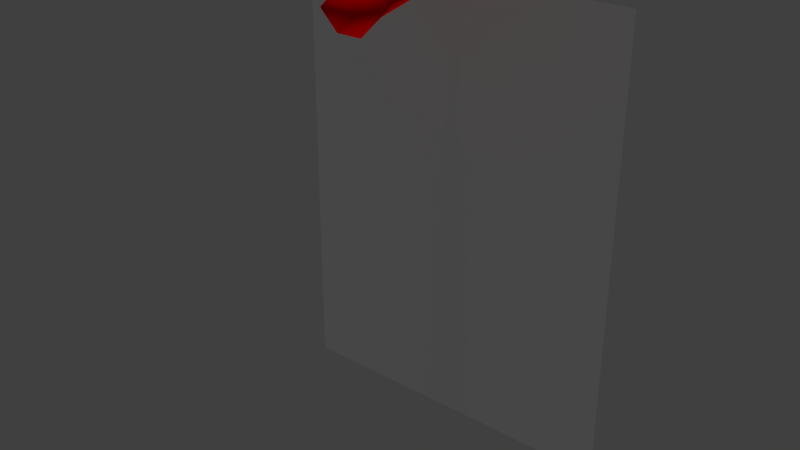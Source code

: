 # Source: pin_note_01_mockup.blend  (saved by Blender 2.78.0; exported with 4.5.12 LTS)
import bpy
from mathutils import Matrix  # noqa: F401  (used for matrix-valued properties, if any)

bpy.ops.wm.read_factory_settings(use_empty=True)
scene = bpy.context.scene
scene.name = 'Scene'

# ---- collections
col_collection_1 = bpy.data.collections.new('Collection 1'); scene.collection.children.link(col_collection_1)

# ---- materials (node trees are filled in below, after node groups)
mat_pin_paper_01_material = bpy.data.materials.new('pin_paper_01_material')
mat_pin_paper_01_material.alpha_threshold = 0.0
mat_pin_paper_01_material.use_transparent_shadow = False
mat_pin_paper_01_material.diffuse_color = (1.0, 1.0, 1.0, 1.0)
mat_pin_paper_01_material.roughness = 0.5
mat_pin_paper_01_material.specular_intensity = 0.0
mat_pin_01_material = bpy.data.materials.new('pin_01_material')
mat_pin_01_material.alpha_threshold = 0.0
mat_pin_01_material.use_transparent_shadow = False
mat_pin_01_material.diffuse_color = (1.0, 0.0, 0.0, 1.0)
mat_pin_01_material.roughness = 0.5
mat_pin_01_material.specular_intensity = 0.0

# ---- material node trees

# ---- world
world_world = bpy.data.worlds.new('World'); scene.world = world_world
world_world.color = (0.05088, 0.05088, 0.05088)
world_world.use_sun_shadow = False
world_world.sun_shadow_jitter_overblur = 0.0
world_world.cycles.sampling_method = 'MANUAL'

# ---- lights
light_hemi_001 = bpy.data.lights.new('Hemi.001', 'SUN')
light_hemi_001.transmission_factor = 0.0
light_hemi_001.angle = 0.1993
light_hemi_001.energy = 0.5
light_hemi_001.shadow_buffer_clip_start = 0.5
light_hemi_001.shadow_soft_size = 0.1
light_hemi_001.shadow_cascade_max_distance = 1000.0
light_hemi = bpy.data.lights.new('Hemi', 'SUN')
light_hemi.transmission_factor = 0.0
light_hemi.angle = 0.1993
light_hemi.energy = 1.0
light_hemi.shadow_buffer_clip_start = 0.5
light_hemi.shadow_soft_size = 0.1
light_hemi.shadow_cascade_max_distance = 1000.0

# ---- meshes
me_plane = bpy.data.meshes.new('Plane')
me_plane.from_pydata([(4.143e-11, 7.501e-19, -1.716e-11), (4.143e-11, 7.501e-19, -1.716e-11), (4.143e-11, 7.501e-19, -1.716e-11), (4.143e-11, 7.501e-19, -1.716e-11), (-0.01001, -0.05851, -2.291e-10), (0.0, -0.05851, -0.01001), (0.0, -0.05851, 0.01001), (0.01001, -0.05851, -2.291e-10), (0.0, -0.06731, 0.01554), (-0.01554, -0.06731, -1.482e-10), (0.0, -0.06731, -0.01554), (0.01554, -0.06731, 7.831e-10), (0.0, -0.08196, 0.009481), (-0.009481, -0.08196, 6.086e-10), (4.657e-10, -0.08196, -0.009481), (0.009481, -0.08196, 1.429e-10), (-0.09397, 8.742e-08, -0.2469), (0.09397, 8.742e-08, -0.2469), (-0.09397, 0.0, 0.0), (0.09397, 0.0, 0.0)], [], [(0, 2, 3, 1), (4, 5, 10, 9), (3, 2, 6, 7), (0, 1, 5, 4), (1, 3, 7, 5), (2, 0, 4, 6), (10, 11, 15, 14), (5, 7, 11, 10), (6, 4, 9, 8), (7, 6, 8, 11), (13, 14, 15, 12), (8, 9, 13, 12), (11, 8, 12, 15), (9, 10, 14, 13), (16, 17, 19, 18)])
me_plane.polygons.foreach_set('use_smooth', [1, 1, 1, 1, 1, 1, 1, 1, 1, 1, 1, 1, 1, 1, 0])
me_plane.polygons.foreach_set('material_index', [1, 1, 1, 1, 1, 1, 1, 1, 1, 1, 1, 1, 1, 1, 0])
_uv = me_plane.uv_layers.new(name='UVMap')
_uv.uv.foreach_set('vector', [0.0, 0.0, 0.0, 0.0, 0.0, 0.0, 0.0, 0.0, 0.9899, 0.08973, 0.9295, 0.0989, 0.9062, 0.06335, 1.0, 0.0491, 1.0, 0.6604, 1.0, 0.6604, 0.9295, 0.432, 0.9899, 0.4228, 1.0, 0.3273, 1.0, 0.3273, 0.9295, 0.0989, 0.9899, 0.08973, 0.9062, 0.3331, 0.9062, 0.3331, 0.8958, 0.5732, 0.8354, 0.564, 0.9062, 0.0, 0.9062, 0.0, 0.8958, 0.2401, 0.8354, 0.2309, 0.8124, 0.5979, 0.9062, 0.6121, 0.8781, 0.6662, 0.8209, 0.6575, 0.8354, 0.564, 0.8958, 0.5732, 0.9062, 0.6121, 0.8124, 0.5979, 0.8354, 0.2309, 0.8958, 0.2401, 0.9062, 0.279, 0.8124, 0.2648, 0.9899, 0.4228, 0.9295, 0.432, 0.9062, 0.3965, 1.0, 0.3822, 0.8704, 0.6662, 0.8704, 0.7205, 0.8124, 0.7205, 0.8124, 0.6662, 0.8124, 0.2648, 0.9062, 0.279, 0.8781, 0.3331, 0.8209, 0.3244, 1.0, 0.3822, 0.9062, 0.3965, 0.9155, 0.3418, 0.9727, 0.3331, 1.0, 0.0491, 0.9062, 0.06335, 0.9155, 0.008689, 0.9727, 0.0, 0.8124, 1.0, 9.662e-08, 1.0, 0.0, 6.654e-08, 0.8124, 0.0])
me_plane.materials.append(mat_pin_paper_01_material)
me_plane.materials.append(mat_pin_01_material)
me_plane.use_remesh_preserve_volume = False
me_plane.use_remesh_preserve_attributes = False
me_plane.use_mirror_vertex_groups = False
me_plane.update()

# ---- objects
ob_plane = bpy.data.objects.new('Plane', me_plane)
ob_bottom_light = bpy.data.objects.new('bottom_light', light_hemi_001)
ob_top_height = bpy.data.objects.new('top_height', light_hemi)

# ---- transforms, parenting, visibility, modifiers, constraints
ob_plane.location = (0.0, 0.0, 0.0)
ob_plane.lineart.crease_threshold = 0.0
ob_bottom_light.location = (0.0, 0.0, -100.0)
ob_bottom_light.rotation_euler = (0.0, 3.142, 0.0)
ob_bottom_light.hide_viewport = True
ob_bottom_light.hide_select = True
ob_bottom_light.lineart.crease_threshold = 0.0
ob_top_height.location = (0.0, 0.0, 100.0)
ob_top_height.hide_viewport = True
ob_top_height.hide_select = True
ob_top_height.lineart.crease_threshold = 0.0

# ---- collection membership
col_collection_1.objects.link(ob_plane)
col_collection_1.objects.link(ob_bottom_light)
col_collection_1.objects.link(ob_top_height)

# ---- scene / render settings (as saved in the file)
scene.frame_start = 1; scene.frame_end = 250; scene.frame_set(1)
scene.render.engine = 'BLENDER_EEVEE_NEXT'
scene.render.resolution_percentage = 50
scene.render.dither_intensity = 0.0
scene.cycles.use_denoising = False
scene.cycles.samples = 128
scene.cycles.sampling_pattern = 'TABULATED_SOBOL'
scene.cycles.light_sampling_threshold = 0.0
scene.cycles.use_adaptive_sampling = False
scene.cycles.use_light_tree = False
scene.cycles.blur_glossy = 0.0
scene.cycles.sample_clamp_indirect = 0.0
scene.view_settings.view_transform = 'Standard'
bpy.context.view_layer.update()

# ---- added for rendering (the .blend has no active camera): camera
cam_auto = bpy.data.cameras.new('AutoCamera')
cam_auto.lens = 50.0
cam_auto.sensor_width = 36.0
cam_auto.clip_end = 1000.0
ob_auto_camera = bpy.data.objects.new('AutoCamera', cam_auto)
scene.collection.objects.link(ob_auto_camera)
ob_auto_camera.location = (0.308138, -0.410744, 0.130831)
ob_auto_camera.rotation_euler = (1.09748, -7.21219e-08, 0.694738)
scene.camera = ob_auto_camera
bpy.context.view_layer.update()
